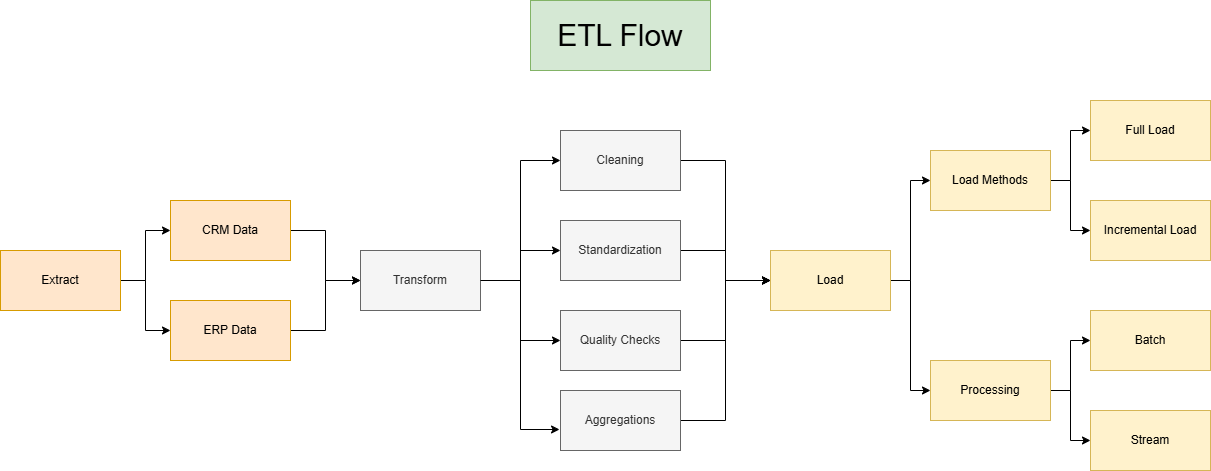

The diagram above was exported from draw.io. Its source (the exported page's mxGraphModel, read from the mxfile embedded in the PNG):
<mxGraphModel dx="1766" dy="1554" grid="1" gridSize="10" guides="1" tooltips="1" connect="1" arrows="1" fold="1" page="0" pageScale="1" pageWidth="850" pageHeight="1100" math="0" shadow="0">
  <root>
    <mxCell id="0" />
    <mxCell id="1" parent="0" />
    <mxCell id="jILLt4wc-TAI9UfQscJd-18" edge="1" parent="1" source="jILLt4wc-TAI9UfQscJd-1" style="edgeStyle=orthogonalEdgeStyle;rounded=0;orthogonalLoop=1;jettySize=auto;html=1;exitX=1;exitY=0.5;exitDx=0;exitDy=0;entryX=0;entryY=0.5;entryDx=0;entryDy=0;" target="jILLt4wc-TAI9UfQscJd-4">
      <mxGeometry relative="1" as="geometry" />
    </mxCell>
    <mxCell id="jILLt4wc-TAI9UfQscJd-19" edge="1" parent="1" source="jILLt4wc-TAI9UfQscJd-1" style="edgeStyle=orthogonalEdgeStyle;rounded=0;orthogonalLoop=1;jettySize=auto;html=1;exitX=1;exitY=0.5;exitDx=0;exitDy=0;entryX=0;entryY=0.5;entryDx=0;entryDy=0;" target="jILLt4wc-TAI9UfQscJd-5">
      <mxGeometry relative="1" as="geometry" />
    </mxCell>
    <mxCell id="jILLt4wc-TAI9UfQscJd-1" parent="1" style="rounded=0;whiteSpace=wrap;html=1;fillColor=#ffe6cc;strokeColor=#d79b00;" value="Extract" vertex="1">
      <mxGeometry height="60" width="120" x="-260" y="-280" as="geometry" />
    </mxCell>
    <mxCell id="jILLt4wc-TAI9UfQscJd-22" edge="1" parent="1" source="jILLt4wc-TAI9UfQscJd-2" style="edgeStyle=orthogonalEdgeStyle;rounded=0;orthogonalLoop=1;jettySize=auto;html=1;exitX=1;exitY=0.5;exitDx=0;exitDy=0;entryX=0;entryY=0.5;entryDx=0;entryDy=0;" target="jILLt4wc-TAI9UfQscJd-6">
      <mxGeometry relative="1" as="geometry" />
    </mxCell>
    <mxCell id="jILLt4wc-TAI9UfQscJd-23" edge="1" parent="1" source="jILLt4wc-TAI9UfQscJd-2" style="edgeStyle=orthogonalEdgeStyle;rounded=0;orthogonalLoop=1;jettySize=auto;html=1;exitX=1;exitY=0.5;exitDx=0;exitDy=0;" target="jILLt4wc-TAI9UfQscJd-7">
      <mxGeometry relative="1" as="geometry" />
    </mxCell>
    <mxCell id="jILLt4wc-TAI9UfQscJd-24" edge="1" parent="1" source="jILLt4wc-TAI9UfQscJd-2" style="edgeStyle=orthogonalEdgeStyle;rounded=0;orthogonalLoop=1;jettySize=auto;html=1;exitX=1;exitY=0.5;exitDx=0;exitDy=0;entryX=0;entryY=0.5;entryDx=0;entryDy=0;" target="jILLt4wc-TAI9UfQscJd-8">
      <mxGeometry relative="1" as="geometry" />
    </mxCell>
    <mxCell id="jILLt4wc-TAI9UfQscJd-2" parent="1" style="rounded=0;whiteSpace=wrap;html=1;fillColor=#f5f5f5;fontColor=#333333;strokeColor=#666666;" value="Transform" vertex="1">
      <mxGeometry height="60" width="120" x="100" y="-280" as="geometry" />
    </mxCell>
    <mxCell id="jILLt4wc-TAI9UfQscJd-34" edge="1" parent="1" source="jILLt4wc-TAI9UfQscJd-3" style="edgeStyle=orthogonalEdgeStyle;rounded=0;orthogonalLoop=1;jettySize=auto;html=1;exitX=1;exitY=0.5;exitDx=0;exitDy=0;entryX=0;entryY=0.5;entryDx=0;entryDy=0;" target="jILLt4wc-TAI9UfQscJd-10">
      <mxGeometry relative="1" as="geometry" />
    </mxCell>
    <mxCell id="jILLt4wc-TAI9UfQscJd-39" edge="1" parent="1" source="jILLt4wc-TAI9UfQscJd-3" style="edgeStyle=orthogonalEdgeStyle;rounded=0;orthogonalLoop=1;jettySize=auto;html=1;exitX=1;exitY=0.5;exitDx=0;exitDy=0;entryX=0;entryY=0.5;entryDx=0;entryDy=0;" target="jILLt4wc-TAI9UfQscJd-9">
      <mxGeometry relative="1" as="geometry" />
    </mxCell>
    <mxCell id="jILLt4wc-TAI9UfQscJd-3" parent="1" style="rounded=0;whiteSpace=wrap;html=1;fillColor=#fff2cc;strokeColor=#d6b656;" value="Load" vertex="1">
      <mxGeometry height="60" width="120" x="510" y="-280" as="geometry" />
    </mxCell>
    <mxCell id="jILLt4wc-TAI9UfQscJd-20" edge="1" parent="1" source="jILLt4wc-TAI9UfQscJd-4" style="edgeStyle=orthogonalEdgeStyle;rounded=0;orthogonalLoop=1;jettySize=auto;html=1;exitX=1;exitY=0.5;exitDx=0;exitDy=0;entryX=0;entryY=0.5;entryDx=0;entryDy=0;" target="jILLt4wc-TAI9UfQscJd-2">
      <mxGeometry relative="1" as="geometry" />
    </mxCell>
    <mxCell id="jILLt4wc-TAI9UfQscJd-4" parent="1" style="rounded=0;whiteSpace=wrap;html=1;fillColor=#ffe6cc;strokeColor=#d79b00;" value="CRM Data" vertex="1">
      <mxGeometry height="60" width="120" x="-90" y="-330" as="geometry" />
    </mxCell>
    <mxCell id="jILLt4wc-TAI9UfQscJd-21" edge="1" parent="1" source="jILLt4wc-TAI9UfQscJd-5" style="edgeStyle=orthogonalEdgeStyle;rounded=0;orthogonalLoop=1;jettySize=auto;html=1;exitX=1;exitY=0.5;exitDx=0;exitDy=0;entryX=0;entryY=0.5;entryDx=0;entryDy=0;" target="jILLt4wc-TAI9UfQscJd-2">
      <mxGeometry relative="1" as="geometry" />
    </mxCell>
    <mxCell id="jILLt4wc-TAI9UfQscJd-5" parent="1" style="rounded=0;whiteSpace=wrap;html=1;fillColor=#ffe6cc;strokeColor=#d79b00;" value="ERP Data" vertex="1">
      <mxGeometry height="60" width="120" x="-90" y="-230" as="geometry" />
    </mxCell>
    <mxCell id="jILLt4wc-TAI9UfQscJd-27" edge="1" parent="1" source="jILLt4wc-TAI9UfQscJd-6" style="edgeStyle=orthogonalEdgeStyle;rounded=0;orthogonalLoop=1;jettySize=auto;html=1;exitX=1;exitY=0.5;exitDx=0;exitDy=0;entryX=0;entryY=0.5;entryDx=0;entryDy=0;" target="jILLt4wc-TAI9UfQscJd-3">
      <mxGeometry relative="1" as="geometry" />
    </mxCell>
    <mxCell id="jILLt4wc-TAI9UfQscJd-6" parent="1" style="rounded=0;whiteSpace=wrap;html=1;fillColor=#f5f5f5;fontColor=#333333;strokeColor=#666666;" value="Cleaning" vertex="1">
      <mxGeometry height="60" width="120" x="300" y="-400" as="geometry" />
    </mxCell>
    <mxCell id="jILLt4wc-TAI9UfQscJd-45" edge="1" parent="1" source="jILLt4wc-TAI9UfQscJd-7" style="edgeStyle=orthogonalEdgeStyle;rounded=0;orthogonalLoop=1;jettySize=auto;html=1;exitX=1;exitY=0.5;exitDx=0;exitDy=0;entryX=0;entryY=0.5;entryDx=0;entryDy=0;" target="jILLt4wc-TAI9UfQscJd-3">
      <mxGeometry relative="1" as="geometry" />
    </mxCell>
    <mxCell id="jILLt4wc-TAI9UfQscJd-7" parent="1" style="rounded=0;whiteSpace=wrap;html=1;fillColor=#f5f5f5;fontColor=#333333;strokeColor=#666666;" value="Standardization" vertex="1">
      <mxGeometry height="60" width="120" x="300" y="-310" as="geometry" />
    </mxCell>
    <mxCell id="jILLt4wc-TAI9UfQscJd-29" edge="1" parent="1" source="jILLt4wc-TAI9UfQscJd-8" style="edgeStyle=orthogonalEdgeStyle;rounded=0;orthogonalLoop=1;jettySize=auto;html=1;exitX=1;exitY=0.5;exitDx=0;exitDy=0;entryX=0;entryY=0.5;entryDx=0;entryDy=0;" target="jILLt4wc-TAI9UfQscJd-3">
      <mxGeometry relative="1" as="geometry" />
    </mxCell>
    <mxCell id="jILLt4wc-TAI9UfQscJd-8" parent="1" style="rounded=0;whiteSpace=wrap;html=1;fillColor=#f5f5f5;fontColor=#333333;strokeColor=#666666;" value="Quality Checks" vertex="1">
      <mxGeometry height="60" width="120" x="300" y="-220" as="geometry" />
    </mxCell>
    <mxCell id="jILLt4wc-TAI9UfQscJd-37" edge="1" parent="1" source="jILLt4wc-TAI9UfQscJd-9" style="edgeStyle=orthogonalEdgeStyle;rounded=0;orthogonalLoop=1;jettySize=auto;html=1;exitX=1;exitY=0.5;exitDx=0;exitDy=0;" target="jILLt4wc-TAI9UfQscJd-13">
      <mxGeometry relative="1" as="geometry" />
    </mxCell>
    <mxCell id="jILLt4wc-TAI9UfQscJd-38" edge="1" parent="1" source="jILLt4wc-TAI9UfQscJd-9" style="edgeStyle=orthogonalEdgeStyle;rounded=0;orthogonalLoop=1;jettySize=auto;html=1;exitX=1;exitY=0.5;exitDx=0;exitDy=0;entryX=0;entryY=0.5;entryDx=0;entryDy=0;" target="jILLt4wc-TAI9UfQscJd-12">
      <mxGeometry relative="1" as="geometry" />
    </mxCell>
    <mxCell id="jILLt4wc-TAI9UfQscJd-9" parent="1" style="rounded=0;whiteSpace=wrap;html=1;fillColor=#fff2cc;strokeColor=#d6b656;" value="Load Methods" vertex="1">
      <mxGeometry height="60" width="120" x="670" y="-380" as="geometry" />
    </mxCell>
    <mxCell id="jILLt4wc-TAI9UfQscJd-40" edge="1" parent="1" source="jILLt4wc-TAI9UfQscJd-10" style="edgeStyle=orthogonalEdgeStyle;rounded=0;orthogonalLoop=1;jettySize=auto;html=1;exitX=1;exitY=0.5;exitDx=0;exitDy=0;entryX=0;entryY=0.5;entryDx=0;entryDy=0;" target="jILLt4wc-TAI9UfQscJd-14">
      <mxGeometry relative="1" as="geometry" />
    </mxCell>
    <mxCell id="jILLt4wc-TAI9UfQscJd-41" edge="1" parent="1" source="jILLt4wc-TAI9UfQscJd-10" style="edgeStyle=orthogonalEdgeStyle;rounded=0;orthogonalLoop=1;jettySize=auto;html=1;exitX=1;exitY=0.5;exitDx=0;exitDy=0;entryX=0;entryY=0.5;entryDx=0;entryDy=0;" target="jILLt4wc-TAI9UfQscJd-15">
      <mxGeometry relative="1" as="geometry" />
    </mxCell>
    <mxCell id="jILLt4wc-TAI9UfQscJd-10" parent="1" style="rounded=0;whiteSpace=wrap;html=1;fillColor=#fff2cc;strokeColor=#d6b656;" value="Processing" vertex="1">
      <mxGeometry height="60" width="120" x="670" y="-170" as="geometry" />
    </mxCell>
    <mxCell id="jILLt4wc-TAI9UfQscJd-12" parent="1" style="rounded=0;whiteSpace=wrap;html=1;fillColor=#fff2cc;strokeColor=#d6b656;" value="Full Load" vertex="1">
      <mxGeometry height="60" width="120" x="830" y="-430" as="geometry" />
    </mxCell>
    <mxCell id="jILLt4wc-TAI9UfQscJd-13" parent="1" style="rounded=0;whiteSpace=wrap;html=1;fillColor=#fff2cc;strokeColor=#d6b656;" value="Incremental Load" vertex="1">
      <mxGeometry height="60" width="120" x="830" y="-330" as="geometry" />
    </mxCell>
    <mxCell id="jILLt4wc-TAI9UfQscJd-14" parent="1" style="rounded=0;whiteSpace=wrap;html=1;fillColor=#fff2cc;strokeColor=#d6b656;" value="Batch" vertex="1">
      <mxGeometry height="60" width="120" x="830" y="-220" as="geometry" />
    </mxCell>
    <mxCell id="jILLt4wc-TAI9UfQscJd-15" parent="1" style="rounded=0;whiteSpace=wrap;html=1;fillColor=#fff2cc;strokeColor=#d6b656;" value="Stream" vertex="1">
      <mxGeometry height="60" width="120" x="830" y="-120" as="geometry" />
    </mxCell>
    <mxCell id="jILLt4wc-TAI9UfQscJd-31" edge="1" parent="1" source="jILLt4wc-TAI9UfQscJd-16" style="edgeStyle=orthogonalEdgeStyle;rounded=0;orthogonalLoop=1;jettySize=auto;html=1;exitX=1;exitY=0.5;exitDx=0;exitDy=0;entryX=0;entryY=0.5;entryDx=0;entryDy=0;" target="jILLt4wc-TAI9UfQscJd-3">
      <mxGeometry relative="1" as="geometry" />
    </mxCell>
    <mxCell id="jILLt4wc-TAI9UfQscJd-16" parent="1" style="rounded=0;whiteSpace=wrap;html=1;fillColor=#f5f5f5;fontColor=#333333;strokeColor=#666666;" value="Aggregations" vertex="1">
      <mxGeometry height="60" width="120" x="300" y="-140" as="geometry" />
    </mxCell>
    <mxCell id="jILLt4wc-TAI9UfQscJd-26" edge="1" parent="1" source="jILLt4wc-TAI9UfQscJd-2" style="edgeStyle=orthogonalEdgeStyle;rounded=0;orthogonalLoop=1;jettySize=auto;html=1;exitX=1;exitY=0.5;exitDx=0;exitDy=0;entryX=-0.008;entryY=0.65;entryDx=0;entryDy=0;entryPerimeter=0;" target="jILLt4wc-TAI9UfQscJd-16">
      <mxGeometry relative="1" as="geometry" />
    </mxCell>
    <mxCell id="rIGTOjnoxFEgWP1Hui81-1" parent="1" style="text;html=1;whiteSpace=wrap;strokeColor=#82b366;fillColor=#d5e8d4;align=center;verticalAlign=middle;rounded=0;" value="&lt;font style=&quot;font-size: 30px;&quot;&gt;ETL Flow&lt;/font&gt;" vertex="1">
      <mxGeometry height="70" width="180" x="270" y="-530" as="geometry" />
    </mxCell>
  </root>
</mxGraphModel>